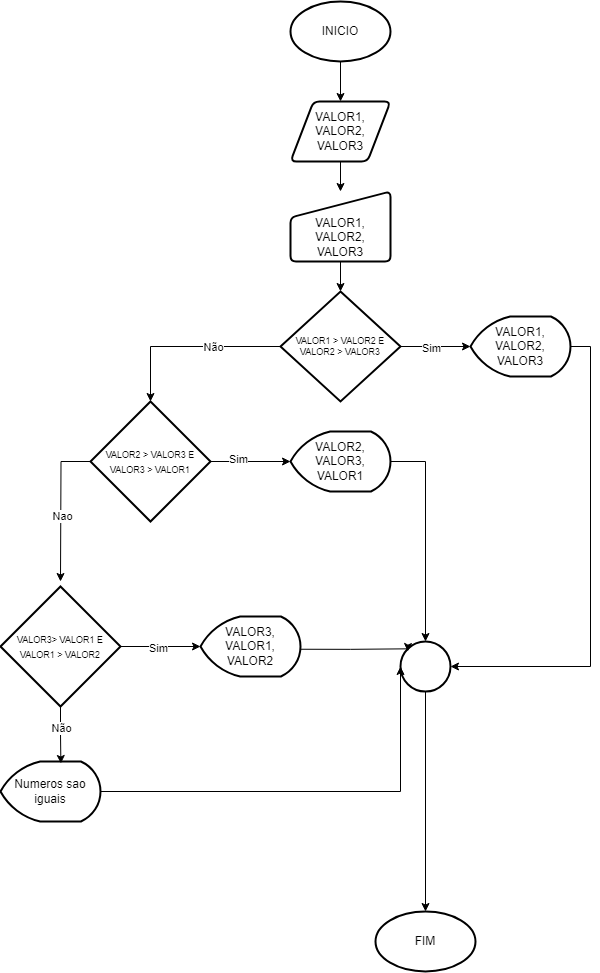

The diagram above was exported from draw.io. Its source (the exported page's mxGraphModel, read from the mxfile embedded in the PNG):
<mxGraphModel dx="1673" dy="897" grid="1" gridSize="10" guides="1" tooltips="1" connect="1" arrows="1" fold="1" page="1" pageScale="1" pageWidth="827" pageHeight="1169" math="0" shadow="0">
  <root>
    <mxCell id="0" />
    <mxCell id="1" parent="0" />
    <mxCell id="Qd5JQOp_DZ-PsoVypMpu-3" value="" style="edgeStyle=orthogonalEdgeStyle;rounded=0;orthogonalLoop=1;jettySize=auto;html=1;" edge="1" parent="1" source="Qd5JQOp_DZ-PsoVypMpu-1" target="Qd5JQOp_DZ-PsoVypMpu-2">
      <mxGeometry relative="1" as="geometry" />
    </mxCell>
    <mxCell id="Qd5JQOp_DZ-PsoVypMpu-1" value="INICIO" style="strokeWidth=2;html=1;shape=mxgraph.flowchart.start_1;whiteSpace=wrap;" vertex="1" parent="1">
      <mxGeometry x="420" y="30" width="100" height="60" as="geometry" />
    </mxCell>
    <mxCell id="Qd5JQOp_DZ-PsoVypMpu-5" value="" style="edgeStyle=orthogonalEdgeStyle;rounded=0;orthogonalLoop=1;jettySize=auto;html=1;" edge="1" parent="1" source="Qd5JQOp_DZ-PsoVypMpu-2" target="Qd5JQOp_DZ-PsoVypMpu-4">
      <mxGeometry relative="1" as="geometry" />
    </mxCell>
    <mxCell id="Qd5JQOp_DZ-PsoVypMpu-2" value="VALOR1, VALOR2,&lt;div&gt;VALOR3&lt;/div&gt;" style="shape=parallelogram;html=1;strokeWidth=2;perimeter=parallelogramPerimeter;whiteSpace=wrap;rounded=1;arcSize=12;size=0.23;" vertex="1" parent="1">
      <mxGeometry x="420" y="130" width="100" height="60" as="geometry" />
    </mxCell>
    <mxCell id="Qd5JQOp_DZ-PsoVypMpu-7" value="" style="edgeStyle=orthogonalEdgeStyle;rounded=0;orthogonalLoop=1;jettySize=auto;html=1;" edge="1" parent="1" source="Qd5JQOp_DZ-PsoVypMpu-4" target="Qd5JQOp_DZ-PsoVypMpu-6">
      <mxGeometry relative="1" as="geometry" />
    </mxCell>
    <mxCell id="Qd5JQOp_DZ-PsoVypMpu-4" value="VALOR1, VALOR2,&lt;div&gt;VALOR3&lt;/div&gt;" style="html=1;strokeWidth=2;shape=manualInput;whiteSpace=wrap;rounded=1;size=26;arcSize=11;verticalAlign=bottom;" vertex="1" parent="1">
      <mxGeometry x="420" y="220" width="100" height="70" as="geometry" />
    </mxCell>
    <mxCell id="Qd5JQOp_DZ-PsoVypMpu-9" value="" style="edgeStyle=orthogonalEdgeStyle;rounded=0;orthogonalLoop=1;jettySize=auto;html=1;" edge="1" parent="1" source="Qd5JQOp_DZ-PsoVypMpu-6" target="Qd5JQOp_DZ-PsoVypMpu-8">
      <mxGeometry relative="1" as="geometry" />
    </mxCell>
    <mxCell id="Qd5JQOp_DZ-PsoVypMpu-10" value="Sim" style="edgeLabel;html=1;align=center;verticalAlign=middle;resizable=0;points=[];" vertex="1" connectable="0" parent="Qd5JQOp_DZ-PsoVypMpu-9">
      <mxGeometry x="-0.136" y="-1" relative="1" as="geometry">
        <mxPoint as="offset" />
      </mxGeometry>
    </mxCell>
    <mxCell id="Qd5JQOp_DZ-PsoVypMpu-6" value="VALOR1 &amp;gt; VALOR2 E VALOR2 &amp;gt; VALOR3" style="strokeWidth=2;html=1;shape=mxgraph.flowchart.decision;whiteSpace=wrap;textDirection=ltr;fontSize=9;" vertex="1" parent="1">
      <mxGeometry x="410" y="320" width="120" height="110" as="geometry" />
    </mxCell>
    <mxCell id="Qd5JQOp_DZ-PsoVypMpu-8" value="VALOR1, VALOR2, VALOR3" style="strokeWidth=2;html=1;shape=mxgraph.flowchart.display;whiteSpace=wrap;" vertex="1" parent="1">
      <mxGeometry x="600" y="345" width="100" height="60" as="geometry" />
    </mxCell>
    <mxCell id="Qd5JQOp_DZ-PsoVypMpu-14" value="" style="edgeStyle=orthogonalEdgeStyle;rounded=0;orthogonalLoop=1;jettySize=auto;html=1;" edge="1" parent="1" source="Qd5JQOp_DZ-PsoVypMpu-11" target="Qd5JQOp_DZ-PsoVypMpu-13">
      <mxGeometry relative="1" as="geometry" />
    </mxCell>
    <mxCell id="Qd5JQOp_DZ-PsoVypMpu-19" value="Sim" style="edgeLabel;html=1;align=center;verticalAlign=middle;resizable=0;points=[];" vertex="1" connectable="0" parent="Qd5JQOp_DZ-PsoVypMpu-14">
      <mxGeometry x="-0.3133" y="3" relative="1" as="geometry">
        <mxPoint as="offset" />
      </mxGeometry>
    </mxCell>
    <mxCell id="Qd5JQOp_DZ-PsoVypMpu-26" style="edgeStyle=orthogonalEdgeStyle;rounded=0;orthogonalLoop=1;jettySize=auto;html=1;exitX=0;exitY=0.5;exitDx=0;exitDy=0;exitPerimeter=0;" edge="1" parent="1" source="Qd5JQOp_DZ-PsoVypMpu-11">
      <mxGeometry relative="1" as="geometry">
        <mxPoint x="190" y="610" as="targetPoint" />
      </mxGeometry>
    </mxCell>
    <mxCell id="Qd5JQOp_DZ-PsoVypMpu-27" value="Nao" style="edgeLabel;html=1;align=center;verticalAlign=middle;resizable=0;points=[];" vertex="1" connectable="0" parent="Qd5JQOp_DZ-PsoVypMpu-26">
      <mxGeometry x="0.109" y="1" relative="1" as="geometry">
        <mxPoint as="offset" />
      </mxGeometry>
    </mxCell>
    <mxCell id="Qd5JQOp_DZ-PsoVypMpu-11" value="&lt;span style=&quot;font-size: 9px;&quot;&gt;VALOR2 &amp;gt; VALOR3 E VALOR3 &amp;gt; VALOR1&lt;/span&gt;" style="strokeWidth=2;html=1;shape=mxgraph.flowchart.decision;whiteSpace=wrap;" vertex="1" parent="1">
      <mxGeometry x="220" y="430" width="120" height="120" as="geometry" />
    </mxCell>
    <mxCell id="Qd5JQOp_DZ-PsoVypMpu-12" style="edgeStyle=orthogonalEdgeStyle;rounded=0;orthogonalLoop=1;jettySize=auto;html=1;exitX=0;exitY=0.5;exitDx=0;exitDy=0;exitPerimeter=0;entryX=0.5;entryY=0;entryDx=0;entryDy=0;entryPerimeter=0;" edge="1" parent="1" source="Qd5JQOp_DZ-PsoVypMpu-6" target="Qd5JQOp_DZ-PsoVypMpu-11">
      <mxGeometry relative="1" as="geometry" />
    </mxCell>
    <mxCell id="Qd5JQOp_DZ-PsoVypMpu-17" value="Não" style="edgeLabel;html=1;align=center;verticalAlign=middle;resizable=0;points=[];" vertex="1" connectable="0" parent="Qd5JQOp_DZ-PsoVypMpu-12">
      <mxGeometry x="-0.2634" relative="1" as="geometry">
        <mxPoint as="offset" />
      </mxGeometry>
    </mxCell>
    <mxCell id="Qd5JQOp_DZ-PsoVypMpu-13" value="VALOR2, VALOR3, VALOR1" style="strokeWidth=2;html=1;shape=mxgraph.flowchart.display;whiteSpace=wrap;" vertex="1" parent="1">
      <mxGeometry x="420" y="460" width="100" height="60" as="geometry" />
    </mxCell>
    <mxCell id="Qd5JQOp_DZ-PsoVypMpu-16" value="&lt;span style=&quot;font-size: 9px;&quot;&gt;VALOR3&amp;gt; VALOR1 E VALOR1 &amp;gt; VALOR2&lt;/span&gt;" style="strokeWidth=2;html=1;shape=mxgraph.flowchart.decision;whiteSpace=wrap;" vertex="1" parent="1">
      <mxGeometry x="130" y="615" width="120" height="120" as="geometry" />
    </mxCell>
    <mxCell id="Qd5JQOp_DZ-PsoVypMpu-21" value="VALOR3, VALOR1, VALOR2" style="strokeWidth=2;html=1;shape=mxgraph.flowchart.display;whiteSpace=wrap;" vertex="1" parent="1">
      <mxGeometry x="330" y="645" width="100" height="60" as="geometry" />
    </mxCell>
    <mxCell id="Qd5JQOp_DZ-PsoVypMpu-22" style="edgeStyle=orthogonalEdgeStyle;rounded=0;orthogonalLoop=1;jettySize=auto;html=1;exitX=1;exitY=0.5;exitDx=0;exitDy=0;exitPerimeter=0;entryX=0;entryY=0.5;entryDx=0;entryDy=0;entryPerimeter=0;" edge="1" parent="1" source="Qd5JQOp_DZ-PsoVypMpu-16" target="Qd5JQOp_DZ-PsoVypMpu-21">
      <mxGeometry relative="1" as="geometry" />
    </mxCell>
    <mxCell id="Qd5JQOp_DZ-PsoVypMpu-23" value="Sim" style="edgeLabel;html=1;align=center;verticalAlign=middle;resizable=0;points=[];" vertex="1" connectable="0" parent="Qd5JQOp_DZ-PsoVypMpu-22">
      <mxGeometry x="-0.08" y="-1" relative="1" as="geometry">
        <mxPoint as="offset" />
      </mxGeometry>
    </mxCell>
    <mxCell id="Qd5JQOp_DZ-PsoVypMpu-29" value="Numeros sao iguais" style="strokeWidth=2;html=1;shape=mxgraph.flowchart.display;whiteSpace=wrap;" vertex="1" parent="1">
      <mxGeometry x="130" y="790" width="100" height="60" as="geometry" />
    </mxCell>
    <mxCell id="Qd5JQOp_DZ-PsoVypMpu-30" style="edgeStyle=orthogonalEdgeStyle;rounded=0;orthogonalLoop=1;jettySize=auto;html=1;exitX=0.5;exitY=1;exitDx=0;exitDy=0;exitPerimeter=0;entryX=0.604;entryY=0.033;entryDx=0;entryDy=0;entryPerimeter=0;" edge="1" parent="1" source="Qd5JQOp_DZ-PsoVypMpu-16" target="Qd5JQOp_DZ-PsoVypMpu-29">
      <mxGeometry relative="1" as="geometry" />
    </mxCell>
    <mxCell id="Qd5JQOp_DZ-PsoVypMpu-39" value="Não" style="edgeLabel;html=1;align=center;verticalAlign=middle;resizable=0;points=[];" vertex="1" connectable="0" parent="Qd5JQOp_DZ-PsoVypMpu-30">
      <mxGeometry x="-0.2192" relative="1" as="geometry">
        <mxPoint as="offset" />
      </mxGeometry>
    </mxCell>
    <mxCell id="Qd5JQOp_DZ-PsoVypMpu-38" style="edgeStyle=orthogonalEdgeStyle;rounded=0;orthogonalLoop=1;jettySize=auto;html=1;exitX=0.5;exitY=1;exitDx=0;exitDy=0;exitPerimeter=0;" edge="1" parent="1" source="Qd5JQOp_DZ-PsoVypMpu-31" target="Qd5JQOp_DZ-PsoVypMpu-37">
      <mxGeometry relative="1" as="geometry" />
    </mxCell>
    <mxCell id="Qd5JQOp_DZ-PsoVypMpu-31" value="" style="strokeWidth=2;html=1;shape=mxgraph.flowchart.start_2;whiteSpace=wrap;" vertex="1" parent="1">
      <mxGeometry x="530" y="670" width="50" height="50" as="geometry" />
    </mxCell>
    <mxCell id="Qd5JQOp_DZ-PsoVypMpu-32" style="edgeStyle=orthogonalEdgeStyle;rounded=0;orthogonalLoop=1;jettySize=auto;html=1;exitX=1;exitY=0.5;exitDx=0;exitDy=0;exitPerimeter=0;entryX=1;entryY=0.5;entryDx=0;entryDy=0;entryPerimeter=0;" edge="1" parent="1" source="Qd5JQOp_DZ-PsoVypMpu-8" target="Qd5JQOp_DZ-PsoVypMpu-31">
      <mxGeometry relative="1" as="geometry" />
    </mxCell>
    <mxCell id="Qd5JQOp_DZ-PsoVypMpu-33" style="edgeStyle=orthogonalEdgeStyle;rounded=0;orthogonalLoop=1;jettySize=auto;html=1;exitX=1;exitY=0.5;exitDx=0;exitDy=0;exitPerimeter=0;entryX=0.5;entryY=0;entryDx=0;entryDy=0;entryPerimeter=0;" edge="1" parent="1" source="Qd5JQOp_DZ-PsoVypMpu-13" target="Qd5JQOp_DZ-PsoVypMpu-31">
      <mxGeometry relative="1" as="geometry" />
    </mxCell>
    <mxCell id="Qd5JQOp_DZ-PsoVypMpu-35" style="edgeStyle=orthogonalEdgeStyle;rounded=0;orthogonalLoop=1;jettySize=auto;html=1;exitX=1;exitY=0.5;exitDx=0;exitDy=0;exitPerimeter=0;entryX=0.145;entryY=0.145;entryDx=0;entryDy=0;entryPerimeter=0;" edge="1" parent="1">
      <mxGeometry relative="1" as="geometry">
        <mxPoint x="430" y="677.75" as="sourcePoint" />
        <mxPoint x="537.25" y="680.0000000000001" as="targetPoint" />
        <Array as="points">
          <mxPoint x="480" y="677.38" />
          <mxPoint x="537" y="677.38" />
        </Array>
      </mxGeometry>
    </mxCell>
    <mxCell id="Qd5JQOp_DZ-PsoVypMpu-36" style="edgeStyle=orthogonalEdgeStyle;rounded=0;orthogonalLoop=1;jettySize=auto;html=1;exitX=1;exitY=0.5;exitDx=0;exitDy=0;exitPerimeter=0;entryX=0;entryY=0.5;entryDx=0;entryDy=0;entryPerimeter=0;" edge="1" parent="1" source="Qd5JQOp_DZ-PsoVypMpu-29" target="Qd5JQOp_DZ-PsoVypMpu-31">
      <mxGeometry relative="1" as="geometry">
        <Array as="points">
          <mxPoint x="530" y="820" />
        </Array>
      </mxGeometry>
    </mxCell>
    <mxCell id="Qd5JQOp_DZ-PsoVypMpu-37" value="FIM" style="strokeWidth=2;html=1;shape=mxgraph.flowchart.start_1;whiteSpace=wrap;" vertex="1" parent="1">
      <mxGeometry x="505" y="940" width="100" height="60" as="geometry" />
    </mxCell>
  </root>
</mxGraphModel>